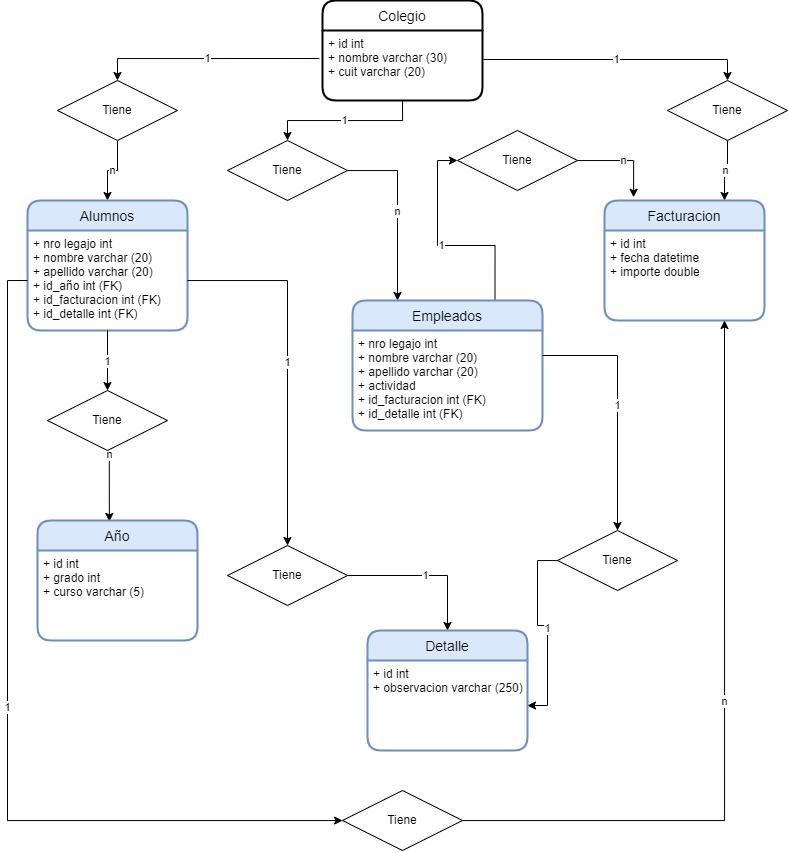

The diagram above was exported from draw.io. Its source (the exported page's mxGraphModel, read from the mxfile embedded in the PNG):
<mxGraphModel dx="2500" dy="2065" grid="1" gridSize="10" guides="1" tooltips="1" connect="1" arrows="1" fold="1" page="1" pageScale="1" pageWidth="827" pageHeight="1169" math="0" shadow="0">
  <root>
    <mxCell id="0" />
    <mxCell id="1" parent="0" />
    <mxCell id="BQsABSW2WubnOl3i3B7q-3" value="1" style="edgeStyle=orthogonalEdgeStyle;rounded=0;orthogonalLoop=1;jettySize=auto;html=1;entryX=0.5;entryY=0;entryDx=0;entryDy=0;exitX=-0.019;exitY=0.4;exitDx=0;exitDy=0;exitPerimeter=0;" parent="1" source="sE-Tm_cjwqtC35lohFuK-2" target="BQsABSW2WubnOl3i3B7q-2" edge="1">
      <mxGeometry relative="1" as="geometry">
        <mxPoint x="180" y="30" as="targetPoint" />
        <mxPoint x="300" y="40" as="sourcePoint" />
      </mxGeometry>
    </mxCell>
    <mxCell id="BQsABSW2WubnOl3i3B7q-6" value="1" style="edgeStyle=orthogonalEdgeStyle;rounded=0;orthogonalLoop=1;jettySize=auto;html=1;exitX=0.5;exitY=1;exitDx=0;exitDy=0;" parent="1" source="sE-Tm_cjwqtC35lohFuK-2" edge="1">
      <mxGeometry relative="1" as="geometry">
        <mxPoint x="280" y="120" as="targetPoint" />
        <mxPoint x="395" y="80" as="sourcePoint" />
      </mxGeometry>
    </mxCell>
    <mxCell id="BQsABSW2WubnOl3i3B7q-7" value="n" style="edgeStyle=orthogonalEdgeStyle;rounded=0;orthogonalLoop=1;jettySize=auto;html=1;" parent="1" source="BQsABSW2WubnOl3i3B7q-2" target="BQsABSW2WubnOl3i3B7q-8" edge="1">
      <mxGeometry relative="1" as="geometry">
        <mxPoint x="110" y="200" as="targetPoint" />
      </mxGeometry>
    </mxCell>
    <mxCell id="BQsABSW2WubnOl3i3B7q-2" value="Tiene&lt;br&gt;" style="shape=rhombus;perimeter=rhombusPerimeter;whiteSpace=wrap;html=1;align=center;" parent="1" vertex="1">
      <mxGeometry x="50" y="60" width="120" height="60" as="geometry" />
    </mxCell>
    <mxCell id="BQsABSW2WubnOl3i3B7q-4" value="1" style="edgeStyle=orthogonalEdgeStyle;rounded=0;orthogonalLoop=1;jettySize=auto;html=1;entryX=0.5;entryY=0;entryDx=0;entryDy=0;exitX=1.006;exitY=0.414;exitDx=0;exitDy=0;exitPerimeter=0;" parent="1" source="sE-Tm_cjwqtC35lohFuK-2" target="BQsABSW2WubnOl3i3B7q-5" edge="1">
      <mxGeometry relative="1" as="geometry">
        <mxPoint x="697" y="20" as="targetPoint" />
        <mxPoint x="480" y="40" as="sourcePoint" />
      </mxGeometry>
    </mxCell>
    <mxCell id="BQsABSW2WubnOl3i3B7q-12" value="n" style="edgeStyle=orthogonalEdgeStyle;rounded=0;orthogonalLoop=1;jettySize=auto;html=1;entryX=0.75;entryY=0;entryDx=0;entryDy=0;" parent="1" source="BQsABSW2WubnOl3i3B7q-5" target="BQsABSW2WubnOl3i3B7q-13" edge="1">
      <mxGeometry relative="1" as="geometry">
        <mxPoint x="677" y="210" as="targetPoint" />
      </mxGeometry>
    </mxCell>
    <mxCell id="BQsABSW2WubnOl3i3B7q-5" value="Tiene" style="shape=rhombus;perimeter=rhombusPerimeter;whiteSpace=wrap;html=1;align=center;" parent="1" vertex="1">
      <mxGeometry x="660" y="60" width="120" height="60" as="geometry" />
    </mxCell>
    <mxCell id="BQsABSW2WubnOl3i3B7q-8" value="Alumnos" style="swimlane;childLayout=stackLayout;horizontal=1;startSize=30;horizontalStack=0;rounded=1;fontSize=14;fontStyle=0;strokeWidth=2;resizeParent=0;resizeLast=1;shadow=0;dashed=0;align=center;fillColor=#dae8fc;strokeColor=#6c8ebf;" parent="1" vertex="1">
      <mxGeometry x="20" y="180" width="160" height="130" as="geometry" />
    </mxCell>
    <mxCell id="BQsABSW2WubnOl3i3B7q-9" value="+ nro legajo int&#10;+ nombre varchar (20)&#10;+ apellido varchar (20)&#10;+ id_año int (FK)&#10;+ id_facturacion int (FK)&#10;+ id_detalle int (FK)" style="align=left;strokeColor=none;fillColor=none;spacingLeft=4;fontSize=12;verticalAlign=top;resizable=0;rotatable=0;part=1;" parent="BQsABSW2WubnOl3i3B7q-8" vertex="1">
      <mxGeometry y="30" width="160" height="100" as="geometry" />
    </mxCell>
    <mxCell id="BQsABSW2WubnOl3i3B7q-11" value="n" style="edgeStyle=orthogonalEdgeStyle;rounded=0;orthogonalLoop=1;jettySize=auto;html=1;" parent="1" source="BQsABSW2WubnOl3i3B7q-10" target="BQsABSW2WubnOl3i3B7q-15" edge="1">
      <mxGeometry relative="1" as="geometry">
        <mxPoint x="419.9999999999998" y="230" as="targetPoint" />
        <Array as="points">
          <mxPoint x="390" y="150" />
        </Array>
      </mxGeometry>
    </mxCell>
    <mxCell id="BQsABSW2WubnOl3i3B7q-10" value="Tiene" style="shape=rhombus;perimeter=rhombusPerimeter;whiteSpace=wrap;html=1;align=center;" parent="1" vertex="1">
      <mxGeometry x="220" y="120" width="120" height="60" as="geometry" />
    </mxCell>
    <mxCell id="BQsABSW2WubnOl3i3B7q-13" value="Facturacion" style="swimlane;childLayout=stackLayout;horizontal=1;startSize=30;horizontalStack=0;rounded=1;fontSize=14;fontStyle=0;strokeWidth=2;resizeParent=0;resizeLast=1;shadow=0;dashed=0;align=center;fillColor=#dae8fc;strokeColor=#6c8ebf;" parent="1" vertex="1">
      <mxGeometry x="597" y="180" width="160" height="120" as="geometry" />
    </mxCell>
    <mxCell id="BQsABSW2WubnOl3i3B7q-14" value="+ id int&#10;+ fecha datetime&#10;+ importe double" style="align=left;strokeColor=none;fillColor=none;spacingLeft=4;fontSize=12;verticalAlign=top;resizable=0;rotatable=0;part=1;" parent="BQsABSW2WubnOl3i3B7q-13" vertex="1">
      <mxGeometry y="30" width="160" height="90" as="geometry" />
    </mxCell>
    <mxCell id="BQsABSW2WubnOl3i3B7q-40" value="1" style="edgeStyle=orthogonalEdgeStyle;rounded=0;orthogonalLoop=1;jettySize=auto;html=1;exitX=0.75;exitY=0;exitDx=0;exitDy=0;entryX=0;entryY=0.5;entryDx=0;entryDy=0;" parent="1" source="BQsABSW2WubnOl3i3B7q-15" target="BQsABSW2WubnOl3i3B7q-41" edge="1">
      <mxGeometry relative="1" as="geometry">
        <mxPoint x="440" y="120" as="targetPoint" />
      </mxGeometry>
    </mxCell>
    <mxCell id="BQsABSW2WubnOl3i3B7q-15" value="Empleados" style="swimlane;childLayout=stackLayout;horizontal=1;startSize=30;horizontalStack=0;rounded=1;fontSize=14;fontStyle=0;strokeWidth=2;resizeParent=0;resizeLast=1;shadow=0;dashed=0;align=center;fillColor=#dae8fc;strokeColor=#6c8ebf;" parent="1" vertex="1">
      <mxGeometry x="345" y="280" width="190" height="130" as="geometry" />
    </mxCell>
    <mxCell id="BQsABSW2WubnOl3i3B7q-16" value="+ nro legajo int&#10;+ nombre varchar (20)&#10;+ apellido varchar (20)&#10;+ actividad&#10;+ id_facturacion int (FK)&#10;+ id_detalle int (FK)" style="align=left;strokeColor=none;fillColor=none;spacingLeft=4;fontSize=12;verticalAlign=top;resizable=0;rotatable=0;part=1;" parent="BQsABSW2WubnOl3i3B7q-15" vertex="1">
      <mxGeometry y="30" width="190" height="100" as="geometry" />
    </mxCell>
    <mxCell id="BQsABSW2WubnOl3i3B7q-17" value="1" style="edgeStyle=orthogonalEdgeStyle;rounded=0;orthogonalLoop=1;jettySize=auto;html=1;" parent="1" source="BQsABSW2WubnOl3i3B7q-9" target="BQsABSW2WubnOl3i3B7q-18" edge="1">
      <mxGeometry relative="1" as="geometry">
        <mxPoint x="100" y="350" as="targetPoint" />
      </mxGeometry>
    </mxCell>
    <mxCell id="BQsABSW2WubnOl3i3B7q-19" value="n" style="edgeStyle=orthogonalEdgeStyle;rounded=0;orthogonalLoop=1;jettySize=auto;html=1;entryX=0.449;entryY=0.008;entryDx=0;entryDy=0;entryPerimeter=0;verticalAlign=middle;labelPosition=center;verticalLabelPosition=middle;align=center;exitX=0.5;exitY=1;exitDx=0;exitDy=0;" parent="1" source="BQsABSW2WubnOl3i3B7q-18" target="BQsABSW2WubnOl3i3B7q-20" edge="1">
      <mxGeometry relative="1" as="geometry">
        <mxPoint x="200" y="440" as="targetPoint" />
        <Array as="points">
          <mxPoint x="102" y="400" />
        </Array>
      </mxGeometry>
    </mxCell>
    <mxCell id="BQsABSW2WubnOl3i3B7q-18" value="Tiene" style="shape=rhombus;perimeter=rhombusPerimeter;whiteSpace=wrap;html=1;align=center;" parent="1" vertex="1">
      <mxGeometry x="40" y="370" width="120" height="60" as="geometry" />
    </mxCell>
    <mxCell id="BQsABSW2WubnOl3i3B7q-20" value="Año" style="swimlane;childLayout=stackLayout;horizontal=1;startSize=30;horizontalStack=0;rounded=1;fontSize=14;fontStyle=0;strokeWidth=2;resizeParent=0;resizeLast=1;shadow=0;dashed=0;align=center;fillColor=#dae8fc;strokeColor=#6c8ebf;" parent="1" vertex="1">
      <mxGeometry x="30" y="500" width="160" height="120" as="geometry" />
    </mxCell>
    <mxCell id="BQsABSW2WubnOl3i3B7q-21" value="+ id int&#10;+ grado int&#10;+ curso varchar (5)" style="align=left;strokeColor=none;fillColor=none;spacingLeft=4;fontSize=12;verticalAlign=top;resizable=0;rotatable=0;part=1;" parent="BQsABSW2WubnOl3i3B7q-20" vertex="1">
      <mxGeometry y="30" width="160" height="90" as="geometry" />
    </mxCell>
    <mxCell id="BQsABSW2WubnOl3i3B7q-29" value="1" style="edgeStyle=orthogonalEdgeStyle;rounded=0;orthogonalLoop=1;jettySize=auto;html=1;entryX=0.5;entryY=0;entryDx=0;entryDy=0;exitX=1;exitY=0.25;exitDx=0;exitDy=0;" parent="1" source="BQsABSW2WubnOl3i3B7q-16" target="sE-Tm_cjwqtC35lohFuK-4" edge="1">
      <mxGeometry relative="1" as="geometry">
        <mxPoint x="530" y="650" as="targetPoint" />
        <mxPoint x="530" y="300" as="sourcePoint" />
      </mxGeometry>
    </mxCell>
    <mxCell id="BQsABSW2WubnOl3i3B7q-30" value="1" style="edgeStyle=orthogonalEdgeStyle;rounded=0;orthogonalLoop=1;jettySize=auto;html=1;" parent="1" source="BQsABSW2WubnOl3i3B7q-9" target="BQsABSW2WubnOl3i3B7q-31" edge="1">
      <mxGeometry relative="1" as="geometry">
        <mxPoint x="250" y="660" as="targetPoint" />
      </mxGeometry>
    </mxCell>
    <mxCell id="BQsABSW2WubnOl3i3B7q-34" value="1" style="edgeStyle=orthogonalEdgeStyle;rounded=0;orthogonalLoop=1;jettySize=auto;html=1;" parent="1" source="BQsABSW2WubnOl3i3B7q-31" target="BQsABSW2WubnOl3i3B7q-35" edge="1">
      <mxGeometry relative="1" as="geometry">
        <mxPoint x="400.0000000000002" y="740" as="targetPoint" />
      </mxGeometry>
    </mxCell>
    <mxCell id="BQsABSW2WubnOl3i3B7q-31" value="Tiene" style="shape=rhombus;perimeter=rhombusPerimeter;whiteSpace=wrap;html=1;align=center;" parent="1" vertex="1">
      <mxGeometry x="220.00000000000023" y="525" width="120" height="60" as="geometry" />
    </mxCell>
    <mxCell id="BQsABSW2WubnOl3i3B7q-35" value="Detalle" style="swimlane;childLayout=stackLayout;horizontal=1;startSize=30;horizontalStack=0;rounded=1;fontSize=14;fontStyle=0;strokeWidth=2;resizeParent=0;resizeLast=1;shadow=0;dashed=0;align=center;fillColor=#dae8fc;strokeColor=#6c8ebf;" parent="1" vertex="1">
      <mxGeometry x="360.0000000000002" y="610" width="160" height="120" as="geometry" />
    </mxCell>
    <mxCell id="BQsABSW2WubnOl3i3B7q-36" value="+ id int&#10;+ observacion varchar (250)" style="align=left;strokeColor=none;fillColor=none;spacingLeft=4;fontSize=12;verticalAlign=top;resizable=0;rotatable=0;part=1;" parent="BQsABSW2WubnOl3i3B7q-35" vertex="1">
      <mxGeometry y="30" width="160" height="90" as="geometry" />
    </mxCell>
    <mxCell id="BQsABSW2WubnOl3i3B7q-37" value="1" style="edgeStyle=orthogonalEdgeStyle;rounded=0;orthogonalLoop=1;jettySize=auto;html=1;exitX=0;exitY=0.5;exitDx=0;exitDy=0;" parent="1" source="BQsABSW2WubnOl3i3B7q-9" target="BQsABSW2WubnOl3i3B7q-38" edge="1">
      <mxGeometry relative="1" as="geometry">
        <mxPoint x="400" y="940" as="targetPoint" />
        <Array as="points">
          <mxPoint y="260" />
          <mxPoint y="800" />
        </Array>
      </mxGeometry>
    </mxCell>
    <mxCell id="BQsABSW2WubnOl3i3B7q-39" value="n" style="edgeStyle=orthogonalEdgeStyle;rounded=0;orthogonalLoop=1;jettySize=auto;html=1;entryX=0.75;entryY=1;entryDx=0;entryDy=0;" parent="1" source="BQsABSW2WubnOl3i3B7q-38" target="BQsABSW2WubnOl3i3B7q-14" edge="1">
      <mxGeometry relative="1" as="geometry">
        <mxPoint x="719.9999999999998" y="690" as="targetPoint" />
      </mxGeometry>
    </mxCell>
    <mxCell id="BQsABSW2WubnOl3i3B7q-38" value="Tiene" style="shape=rhombus;perimeter=rhombusPerimeter;whiteSpace=wrap;html=1;align=center;" parent="1" vertex="1">
      <mxGeometry x="334.9999999999998" y="770" width="120" height="60" as="geometry" />
    </mxCell>
    <mxCell id="BQsABSW2WubnOl3i3B7q-42" value="n" style="edgeStyle=orthogonalEdgeStyle;rounded=0;orthogonalLoop=1;jettySize=auto;html=1;entryX=0.182;entryY=-0.027;entryDx=0;entryDy=0;entryPerimeter=0;" parent="1" source="BQsABSW2WubnOl3i3B7q-41" target="BQsABSW2WubnOl3i3B7q-13" edge="1">
      <mxGeometry relative="1" as="geometry" />
    </mxCell>
    <mxCell id="BQsABSW2WubnOl3i3B7q-41" value="Tiene" style="shape=rhombus;perimeter=rhombusPerimeter;whiteSpace=wrap;html=1;align=center;" parent="1" vertex="1">
      <mxGeometry x="449.9999999999998" y="110" width="120" height="60" as="geometry" />
    </mxCell>
    <mxCell id="sE-Tm_cjwqtC35lohFuK-1" value="Colegio" style="swimlane;childLayout=stackLayout;horizontal=1;startSize=30;horizontalStack=0;rounded=1;fontSize=14;fontStyle=0;strokeWidth=2;resizeParent=0;resizeLast=1;shadow=0;dashed=0;align=center;" parent="1" vertex="1">
      <mxGeometry x="315" y="-20" width="160" height="100" as="geometry" />
    </mxCell>
    <mxCell id="sE-Tm_cjwqtC35lohFuK-2" value="+ id int&#10;+ nombre varchar (30)&#10;+ cuit varchar (20)" style="align=left;strokeColor=none;fillColor=none;spacingLeft=4;fontSize=12;verticalAlign=top;resizable=0;rotatable=0;part=1;" parent="sE-Tm_cjwqtC35lohFuK-1" vertex="1">
      <mxGeometry y="30" width="160" height="70" as="geometry" />
    </mxCell>
    <mxCell id="sE-Tm_cjwqtC35lohFuK-5" value="1" style="edgeStyle=orthogonalEdgeStyle;rounded=0;orthogonalLoop=1;jettySize=auto;html=1;entryX=1;entryY=0.5;entryDx=0;entryDy=0;" parent="1" source="sE-Tm_cjwqtC35lohFuK-4" target="BQsABSW2WubnOl3i3B7q-36" edge="1">
      <mxGeometry relative="1" as="geometry" />
    </mxCell>
    <mxCell id="sE-Tm_cjwqtC35lohFuK-4" value="Tiene" style="shape=rhombus;perimeter=rhombusPerimeter;whiteSpace=wrap;html=1;align=center;" parent="1" vertex="1">
      <mxGeometry x="550" y="510" width="120" height="60" as="geometry" />
    </mxCell>
  </root>
</mxGraphModel>